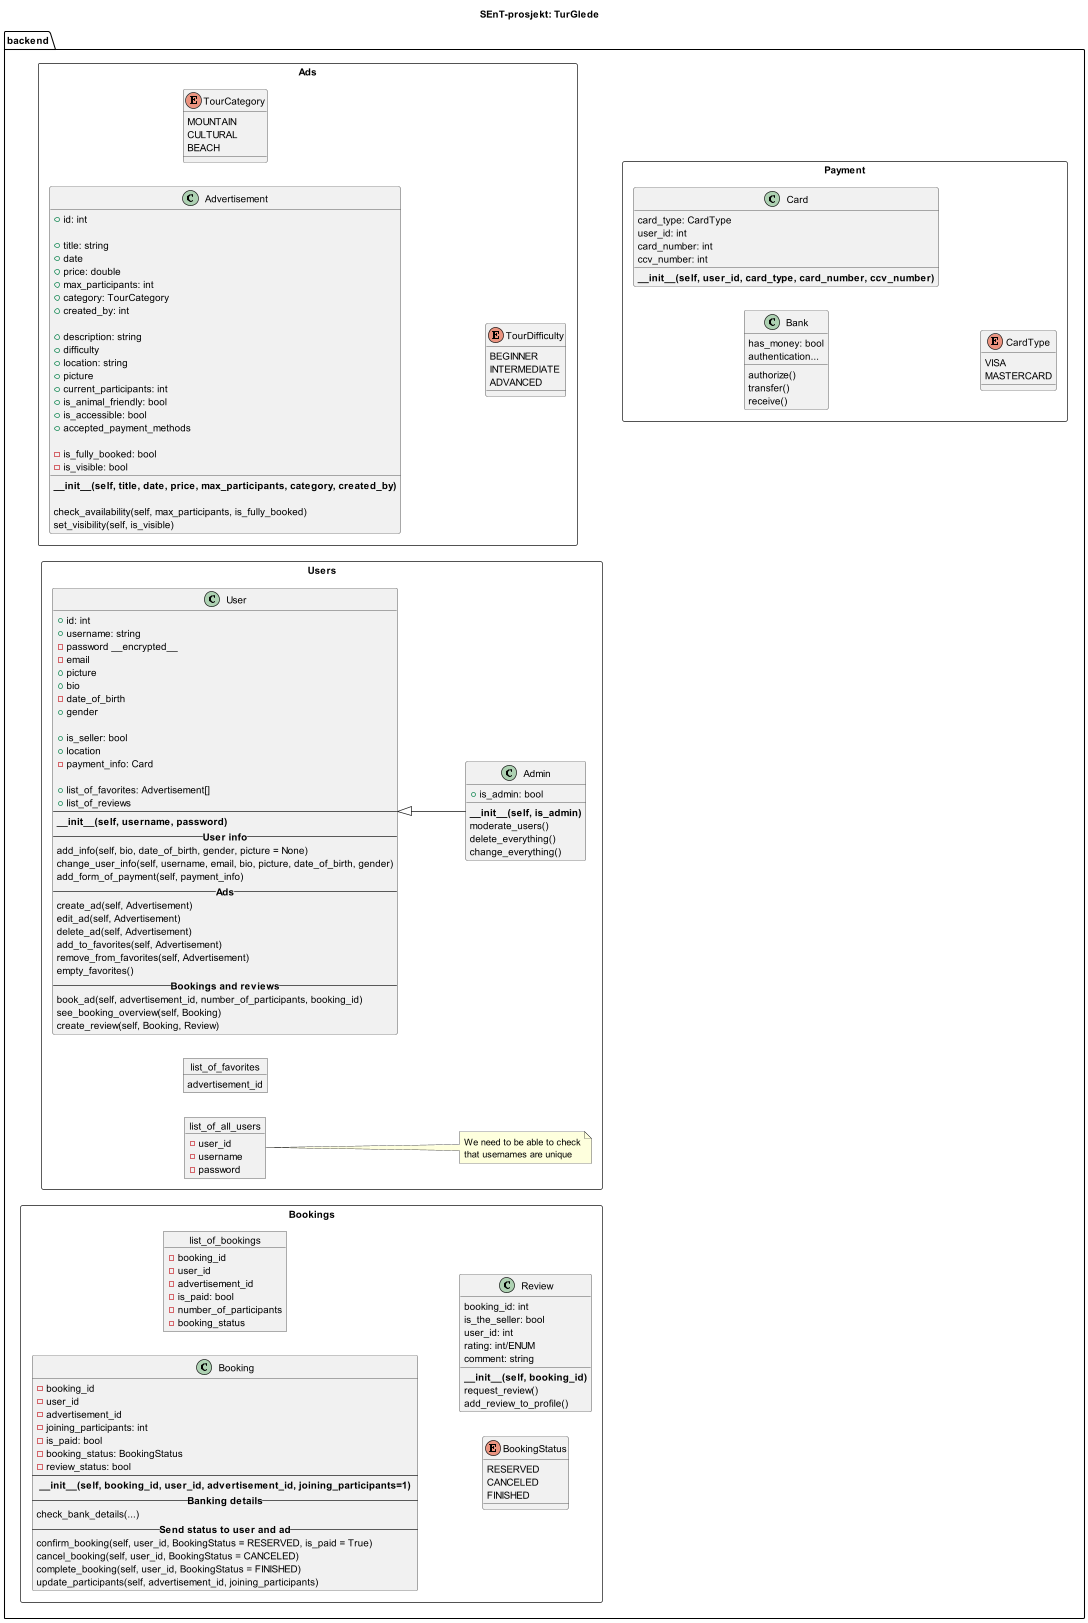

The diagram above was rendered by PlantUML. Its source (embedded in the PNG):
@startuml
title SEnT-prosjekt: TurGlede
left to right direction

/'
class TestClass {
    - private
    # protected
    ~ private
    + public
    **obligatorisk** /'Vet ikke om det er konvensjonelt
    __init__(self, foo)
}
'/

package backend {
    package Ads <<Rectangle>>{
        class Advertisement {
            + id: int

            + title: string
            + date
            + price: double
            + max_participants: int
            + category: TourCategory /'type = Python codeword, so cannot be used'/
            + created_by: int

            + description: string
            + difficulty
            + location: string
            + picture
            + current_participants: int
            + is_animal_friendly: bool
            + is_accessible: bool
            + accepted_payment_methods

            - is_fully_booked: bool
            - is_visible: bool

            **__init__(self, title, date, price, max_participants, category, created_by)**

            check_availability(self, max_participants, is_fully_booked)
            set_visibility(self, is_visible)

        }

        enum TourCategory {
            MOUNTAIN
            CULTURAL
            BEACH
        }

        enum TourDifficulty {
            BEGINNER
            INTERMEDIATE
            ADVANCED
        }

    }

    package Users <<Rectangle>>{
        class User {
            + id: int
            + username: string
            - password __encrypted__
            - email
            + picture
            + bio
            - date_of_birth
            + gender

            + is_seller: bool
            + location
            - payment_info: Card

            + list_of_favorites: Advertisement[]
            + list_of_reviews
            --
            **__init__(self, username, password)**
            --**User info**--
                add_info(self, bio, date_of_birth, gender, picture = None)
                change_user_info(self, username, email, bio, picture, date_of_birth, gender)
                add_form_of_payment(self, payment_info)
            --**Ads**--
                create_ad(self, Advertisement)
                edit_ad(self, Advertisement)
                delete_ad(self, Advertisement)
                add_to_favorites(self, Advertisement)
                remove_from_favorites(self, Advertisement)
                empty_favorites()
            --**Bookings and reviews**--
                book_ad(self, advertisement_id, number_of_participants, booking_id) /'Number of participants blir manuelt registrert'/
                see_booking_overview(self, Booking) /'including history'/
                create_review(self, Booking, Review)
        }

        class Admin extends User {
            + is_admin: bool
            **__init__(self, is_admin)**
            moderate_users()
            delete_everything()
            change_everything()
        }

        object list_of_favorites{
            advertisement_id
        }

        object list_of_all_users{
            - user_id
            - username
            - password
        }

        note right of list_of_all_users
            We need to be able to check
            that usernames are unique
        end note
    }

    package Bookings <<Rectangle>> {

        class Booking {
            - booking_id
            - user_id
            - advertisement_id
            - joining_participants: int /'Set to default value 1'/
            - is_paid: bool
            - booking_status: BookingStatus
            - review_status: bool
            --
            ** __init__(self, booking_id, user_id, advertisement_id, joining_participants=1) **
            --**Banking details**--
                check_bank_details(...)
            --**Send status to user and ad**--
                confirm_booking(self, user_id, BookingStatus = RESERVED, is_paid = True)
                cancel_booking(self, user_id, BookingStatus = CANCELED)
                complete_booking(self, user_id, BookingStatus = FINISHED)
                update_participants(self, advertisement_id, joining_participants)
        }

        object list_of_bookings{
            - booking_id
            - user_id
            - advertisement_id
            - is_paid: bool
            - number_of_participants
            - booking_status
        }

        enum BookingStatus {
            RESERVED
            CANCELED
            FINISHED
        }

        class Review {
            booking_id: int
            is_the_seller: bool
            user_id: int
            rating: int/ENUM
            comment: string

            **__init__(self, booking_id)**
            request_review()
            add_review_to_profile()
        }

    }

    package Payment <<Rectangle>>{
        class Bank{
            has_money: bool
            authentication...
            authorize()
            transfer()
            receive()
        }

        class Card {
            card_type: CardType
            user_id: int
            card_number: int
            ccv_number: int
            **__init__(self, user_id, card_type, card_number, ccv_number)**
        }

        enum CardType{
            VISA
            MASTERCARD
        }
    }


    'Connections, outdated'
    /'
    Advertisement::category -[#green]-> TourCategory
    Advertisement::difficulty -[#green]-> TourDifficulty
    Advertisement::created_by -[#green]-> User::id
    Advertisement::id <-[#green]-- Booking::advertisement_id

    User::id <-[#green]- Booking::user_id
    User::add_form_of_payment-[#green]--> Card
    User::list_of_favorites --[#green]-> list_of_favorites

    list_of_all_users -[#blue]-o User
    list_of_favorites::advertisement_id -[#blue]-o Advertisement::id

    Booking::booking_status --> BookingStatus
    '/
}
@enduml